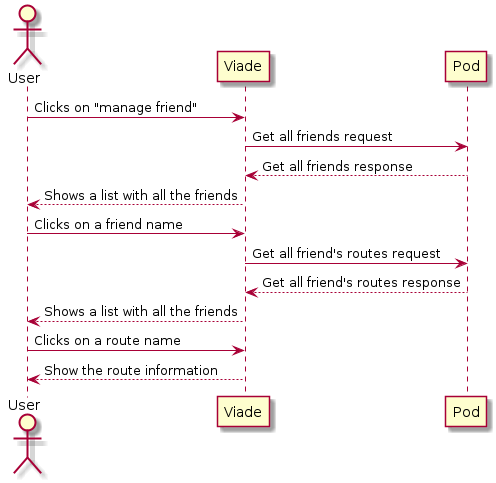

The diagram above was rendered by PlantUML. Its source (embedded in the PNG):
@startuml
actor User
User -> Viade: Clicks on "manage friend"
Viade -> Pod: Get all friends request
Pod --> Viade: Get all friends response
Viade --> User: Shows a list with all the friends
User ->  Viade: Clicks on a friend name
Viade -> Pod: Get all friend's routes request
Pod --> Viade: Get all friend's routes response
Viade --> User: Shows a list with all the friends
User ->  Viade: Clicks on a route name
Viade --> User: Show the route information
@enduml